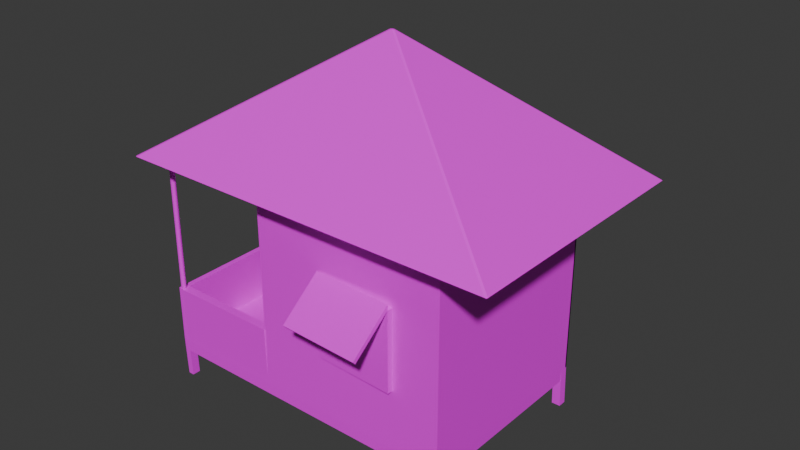 # Source: house_23.blend  (saved by Blender 4.0.36; exported with 4.5.12 LTS)
import bpy
from mathutils import Matrix  # noqa: F401  (used for matrix-valued properties, if any)

bpy.ops.wm.read_factory_settings(use_empty=True)
scene = bpy.context.scene
scene.name = 'Scene'

# ---- collections
col_collection = bpy.data.collections.new('Collection'); scene.collection.children.link(col_collection)

# ---- images (referenced by path relative to the original .blend; pixels are not part of the script)
import os
ASSET_DIR = os.environ.get("B2B_ASSET_DIR", "")  # directory of the original .blend (textures are referenced by path, not embedded)
HERE = os.path.dirname(os.path.abspath(__file__))  # packed textures are extracted next to this script under _unpacked/

def load_image(name, relpath, width, height, colorspace="sRGB"):
    """Load a texture the original file referenced (path relative to the .blend, or extracted next to this script)."""
    p = next((c for c in (os.path.join(HERE, relpath), os.path.join(ASSET_DIR, relpath)) if relpath and os.path.exists(c)), "")
    if p:
        img = bpy.data.images.load(p, check_existing=True)
        img.name = name
    else:  # same state as the original file: an image datablock whose file is absent (Cycles renders it pink)
        img = bpy.data.images.new(name, width, height)
        img.source = "FILE"
        img.filepath = "//" + (relpath or name)
    img.colorspace_settings.name = colorspace
    return img
img_house_23_png = load_image('house 23.png', 'house 23.png', 1024, 1024, 'sRGB')

# ---- materials (node trees are filled in below, after node groups)
mat_material_001 = bpy.data.materials.new('Material.001')
mat_material_001.use_transparent_shadow = False
mat_material_002 = bpy.data.materials.new('Material.002')
mat_material_002.use_transparent_shadow = False
mat_material = bpy.data.materials.new('Material')
mat_material.use_transparent_shadow = False

# ---- material node trees
mat_material_001.use_nodes = True; mat_material_001.node_tree.nodes.clear()
_N = mat_material_001.node_tree.nodes; _L = mat_material_001.node_tree.links
n0 = _N.new('ShaderNodeBsdfPrincipled'); n0.name = 'Principled BSDF'; n0.location = (10, 300)
n0.inputs[3].default_value = 1.45
n1 = _N.new('ShaderNodeOutputMaterial'); n1.name = 'Material Output'; n1.location = (300, 300)
n2 = _N.new('ShaderNodeTexImage'); n2.name = 'Image Texture'; n2.location = (-180, 275)
n2.image = img_house_23_png
_L.new(n0.outputs[0], n1.inputs[0])
_L.new(n2.outputs[0], n0.inputs[0])
n1.is_active_output = True
mat_material_002.use_nodes = True; mat_material_002.node_tree.nodes.clear()
_N = mat_material_002.node_tree.nodes; _L = mat_material_002.node_tree.links
n0 = _N.new('ShaderNodeBsdfPrincipled'); n0.name = 'Principled BSDF'; n0.location = (10, 300)
n0.inputs[3].default_value = 1.45
n1 = _N.new('ShaderNodeOutputMaterial'); n1.name = 'Material Output'; n1.location = (300, 300)
n2 = _N.new('ShaderNodeTexImage'); n2.name = 'Image Texture'; n2.location = (-280, 275)
n2.image = img_house_23_png
_L.new(n0.outputs[0], n1.inputs[0])
_L.new(n2.outputs[0], n0.inputs[0])
n1.is_active_output = True
mat_material.use_nodes = True; mat_material.node_tree.nodes.clear()
_N = mat_material.node_tree.nodes; _L = mat_material.node_tree.links
n0 = _N.new('ShaderNodeBsdfPrincipled'); n0.name = 'Principled BSDF'; n0.location = (10, 300)
n0.inputs[3].default_value = 1.45
n1 = _N.new('ShaderNodeOutputMaterial'); n1.name = 'Material Output'; n1.location = (300, 300)
n2 = _N.new('ShaderNodeTexImage'); n2.name = 'Image Texture'; n2.location = (-280, 275)
n2.image = img_house_23_png
_L.new(n0.outputs[0], n1.inputs[0])
_L.new(n2.outputs[0], n0.inputs[0])
n1.is_active_output = True

# ---- world
world_world = bpy.data.worlds.new('World'); scene.world = world_world
world_world.use_nodes = True; world_world.node_tree.nodes.clear()
_N = world_world.node_tree.nodes; _L = world_world.node_tree.links
n0 = _N.new('ShaderNodeOutputWorld'); n0.name = 'World Output'; n0.location = (300, 300)
n1 = _N.new('ShaderNodeBackground'); n1.name = 'Background'; n1.location = (10, 300)
n1.inputs[0].default_value = (0.05088, 0.05088, 0.05088, 1.0)
_L.new(n1.outputs[0], n0.inputs[0])
n0.is_active_output = True
world_world.color = (0.05088, 0.05088, 0.05088)
world_world.use_sun_shadow = False
world_world.sun_shadow_jitter_overblur = 0.0

# ---- meshes
me_cube_006 = bpy.data.meshes.new('Cube.006')
me_cube_006.from_pydata([(-1.0, -1.0, -1.0), (-1.0, -1.0, 1.0), (-1.0, 1.0, -1.0), (-1.0, 1.0, 1.0), (1.0, -1.0, -1.0), (1.0, -1.0, 1.0), (1.0, 1.0, -1.0), (1.0, 1.0, 1.0), (1.01, -3.451, 16.91), (1.01, -3.171, 19.96), (1.01, 1.177, -8.362), (1.01, 1.457, -5.312), (0.9289, -3.451, 16.91), (0.9289, -3.171, 19.96), (0.9289, 1.177, -8.362), (0.9289, 1.457, -5.312), (-0.9735, -3.451, 16.91), (-0.9735, -3.171, 19.96), (-0.9735, 1.177, -8.362), (-0.9735, 1.457, -5.312), (-1.054, -3.451, 16.91), (-1.054, -3.171, 19.96), (-1.054, 1.177, -8.362), (-1.054, 1.457, -5.312), (-1.0, 0.4494, -6.216), (-1.0, 0.4494, -4.216), (-1.0, 2.449, -6.216), (-1.0, 2.449, -4.216), (1.0, 0.4494, -6.216), (1.0, 0.4494, -4.216), (1.0, 2.449, -6.216), (1.0, 2.449, -4.216), (-1.0, -2.112, 4.257), (-1.0, -2.112, 6.257), (-1.0, -0.1123, 4.257), (-1.0, -0.1123, 6.257), (1.0, -2.112, 4.257), (1.0, -2.112, 6.257), (1.0, -0.1123, 4.257), (1.0, -0.1123, 6.257), (0.8976, -13.39, 10.52), (0.8976, -13.39, 102.7), (0.8976, -1.432, 10.52), (0.8976, -1.432, 102.7), (4.218, -13.39, 10.52), (4.218, -13.39, 102.7), (4.218, -1.432, 10.52), (4.218, -1.432, 102.7), (0.8976, -13.39, 12.87), (0.8976, -1.432, 13.45), (-1.067, -1.432, 10.52), (-1.067, -13.39, 10.52), (-1.067, -1.432, 13.45), (-1.067, -13.39, 12.87), (0.8976, -7.409, 10.52), (0.8976, -7.409, 102.7), (4.218, -7.409, 10.52), (4.218, -7.409, 102.7), (0.8976, -7.409, 13.16), (-1.067, -7.409, 10.52), (-1.067, -7.409, 13.16), (0.8976, -7.409, 11.98), (0.8976, -13.39, 57.8), (0.8976, -1.432, 58.08), (0.8976, -7.409, 57.94), (0.8976, -10.4, 10.52), (4.218, -10.4, 102.7), (0.8976, -10.4, 13.01), (-1.067, -10.4, 10.52), (-1.067, -10.4, 13.01), (0.8976, -10.4, 11.25), (0.8976, -10.4, 102.7), (4.218, -10.4, 10.52), (0.8976, -10.4, 57.87), (-0.9674, -1.432, 10.52), (-0.9674, -1.432, 13.45), (-0.9674, -13.39, 12.87), (-0.9674, -13.39, 10.52), (-0.9674, -7.409, 13.16), (-0.9674, -10.4, 13.01), (-1.067, -10.41, 37.62), (-1.067, -13.4, 37.47), (-1.067, -1.443, 38.05), (-1.067, -7.42, 37.76), (-0.9674, -7.42, 37.76), (-0.9674, -10.41, 37.62), (-0.9674, -1.443, 38.05), (-0.9674, -13.4, 37.47), (0.8976, -12.88, 10.52), (4.218, -12.88, 102.7), (0.8976, -12.88, 12.94), (-1.067, -12.88, 10.52), (-1.067, -12.88, 12.94), (0.8976, -12.88, 10.89), (0.8976, -12.88, 102.7), (4.218, -12.88, 10.52), (0.8976, -12.88, 57.83), (-0.9674, -12.88, 12.94), (-0.9674, -12.88, 10.52), (-1.067, -12.89, 37.54), (-0.9674, -12.89, 37.54), (0.8976, -12.94, 37.46), (0.8976, -13.44, 37.38), (-0.9674, -13.44, 37.38), (-0.9674, -12.94, 37.46), (0.8976, -1.932, 102.7), (4.218, -1.932, 10.52), (0.8976, -1.932, 10.52), (4.218, -1.932, 102.7), (0.8976, -1.932, 13.3), (-1.067, -1.932, 10.52), (-1.067, -1.932, 13.3), (0.8976, -1.932, 12.72), (0.8976, -1.932, 58.01), (-0.9674, -1.932, 10.52), (-0.9674, -1.932, 13.3), (-1.067, -1.942, 37.9), (-0.9674, -1.942, 37.9), (4.072, -13.39, 10.52), (4.072, -1.432, 11.98), (4.072, -12.88, 10.7), (4.072, -1.932, 11.62), (4.231, -1.889, -8.436), (4.231, -1.389, -8.436), (4.084, -13.34, -8.436), (4.231, -13.34, -8.436), (-1.054, -12.84, -8.436), (-1.054, -13.34, -8.436), (-0.9549, -1.389, -8.436), (-1.054, -1.389, -8.436), (4.084, -1.389, -8.111), (-0.9549, -13.34, -8.436), (-0.9549, -1.889, -8.436), (4.231, -12.84, -8.436), (-0.9549, -12.84, -8.436), (4.084, -12.84, -8.253), (-1.054, -1.889, -8.436), (4.084, -1.889, -8.477), (-1.167, -15.06, 104.6), (-1.152, -15.1, 104.9), (-1.183, -15.02, 104.9), (2.031, -7.507, 162.7), (2.041, -7.41, 162.9), (2.0, -7.433, 162.7), (-1.167, 0.243, 104.6), (-1.183, 0.2068, 104.9), (-1.152, 0.2804, 104.9), (2.041, -7.408, 162.9), (2.031, -7.311, 162.7), (2.0, -7.384, 162.7), (5.25, -15.06, 104.6), (5.265, -15.02, 104.9), (5.234, -15.1, 104.9), (2.042, -7.41, 162.9), (2.052, -7.507, 162.7), (2.082, -7.433, 162.7), (5.25, 0.243, 104.6), (5.234, 0.2804, 104.9), (5.265, 0.2068, 104.9), (2.042, -7.408, 162.9), (2.082, -7.384, 162.7), (2.052, -7.311, 162.7), (-1.005, -13.33, 105.4), (-1.005, -13.4, 105.2), (-1.005, -13.33, 37.54), (-1.005, -13.4, 37.79), (-1.005, -13.33, 105.4), (-1.013, -13.39, 105.2), (-1.005, -13.33, 37.54), (-1.013, -13.39, 37.79), (-1.006, -13.33, 105.4), (-1.021, -13.39, 105.2), (-1.006, -13.33, 37.54), (-1.021, -13.39, 37.79), (-1.008, -13.32, 105.4), (-1.028, -13.37, 105.2), (-1.008, -13.32, 37.54), (-1.028, -13.37, 37.79), (-1.01, -13.32, 105.4), (-1.034, -13.35, 105.2), (-1.01, -13.32, 37.54), (-1.034, -13.35, 37.79), (-1.013, -13.3, 105.4), (-1.039, -13.33, 105.2), (-1.013, -13.3, 37.54), (-1.039, -13.33, 37.79), (-1.016, -13.29, 105.4), (-1.043, -13.3, 105.2), (-1.016, -13.29, 37.54), (-1.043, -13.3, 37.79), (-1.017, -13.27, 105.4), (-1.045, -13.28, 105.2), (-1.017, -13.27, 37.54), (-1.045, -13.28, 37.79), (-1.018, -13.25, 105.4), (-1.046, -13.25, 105.2), (-1.018, -13.25, 37.54), (-1.046, -13.25, 37.79), (-1.017, -13.23, 105.4), (-1.045, -13.22, 105.2), (-1.017, -13.23, 37.54), (-1.045, -13.22, 37.79), (-1.016, -13.21, 105.4), (-1.043, -13.19, 105.2), (-1.016, -13.21, 37.54), (-1.043, -13.19, 37.79), (-1.013, -13.19, 105.4), (-1.039, -13.16, 105.2), (-1.013, -13.19, 37.54), (-1.039, -13.16, 37.79), (-1.01, -13.18, 105.4), (-1.034, -13.14, 105.2), (-1.01, -13.18, 37.54), (-1.034, -13.14, 37.79), (-1.008, -13.17, 105.4), (-1.028, -13.12, 105.2), (-1.008, -13.17, 37.54), (-1.028, -13.12, 37.79), (-1.006, -13.17, 105.4), (-1.021, -13.11, 105.2), (-1.006, -13.17, 37.54), (-1.021, -13.11, 37.79), (-1.005, -13.17, 105.4), (-1.013, -13.1, 105.2), (-1.005, -13.17, 37.54), (-1.013, -13.1, 37.79), (-1.005, -13.17, 105.4), (-1.005, -13.1, 105.2), (-1.005, -13.17, 37.54), (-1.005, -13.1, 37.79), (-1.005, -13.17, 105.4), (-0.9965, -13.1, 105.2), (-1.005, -13.17, 37.54), (-0.9965, -13.1, 37.79), (-1.004, -13.17, 105.4), (-0.9887, -13.11, 105.2), (-1.004, -13.17, 37.54), (-0.9887, -13.11, 37.79), (-1.002, -13.17, 105.4), (-0.9815, -13.12, 105.2), (-1.002, -13.17, 37.54), (-0.9815, -13.12, 37.79), (-0.9988, -13.18, 105.4), (-0.9752, -13.14, 105.2), (-0.9988, -13.18, 37.54), (-0.9752, -13.14, 37.79), (-0.9959, -13.19, 105.4), (-0.9701, -13.16, 105.2), (-0.9959, -13.19, 37.54), (-0.9701, -13.16, 37.79), (-0.9935, -13.21, 105.4), (-0.9662, -13.19, 105.2), (-0.9935, -13.21, 37.54), (-0.9662, -13.19, 37.79), (-0.9919, -13.23, 105.4), (-0.9638, -13.22, 105.2), (-0.9919, -13.23, 37.54), (-0.9638, -13.22, 37.79), (-0.9913, -13.25, 105.4), (-0.963, -13.25, 105.2), (-0.9913, -13.25, 37.54), (-0.963, -13.25, 37.79), (-0.9919, -13.27, 105.4), (-0.9638, -13.28, 105.2), (-0.9919, -13.27, 37.54), (-0.9638, -13.28, 37.79), (-0.9935, -13.29, 105.4), (-0.9662, -13.3, 105.2), (-0.9935, -13.29, 37.54), (-0.9662, -13.3, 37.79), (-0.9959, -13.3, 105.4), (-0.9701, -13.33, 105.2), (-0.9959, -13.3, 37.54), (-0.9701, -13.33, 37.79), (-0.9988, -13.32, 105.4), (-0.9752, -13.35, 105.2), (-0.9988, -13.32, 37.54), (-0.9752, -13.35, 37.79), (-1.002, -13.32, 105.4), (-0.9815, -13.37, 105.2), (-1.002, -13.32, 37.54), (-0.9815, -13.37, 37.79), (-1.004, -13.33, 105.4), (-0.9887, -13.39, 105.2), (-1.004, -13.33, 37.54), (-0.9887, -13.39, 37.79), (-1.005, -13.33, 105.4), (-0.9965, -13.39, 105.2), (-1.005, -13.33, 37.54), (-0.9965, -13.39, 37.79), (-1.005, -1.888, 105.4), (-1.005, -1.956, 105.2), (-1.005, -1.888, 37.54), (-1.005, -1.956, 37.79), (-1.005, -1.888, 105.4), (-1.013, -1.953, 105.2), (-1.005, -1.888, 37.54), (-1.013, -1.953, 37.79), (-1.006, -1.887, 105.4), (-1.021, -1.945, 105.2), (-1.006, -1.887, 37.54), (-1.021, -1.945, 37.79), (-1.008, -1.883, 105.4), (-1.028, -1.931, 105.2), (-1.008, -1.883, 37.54), (-1.028, -1.931, 37.79), (-1.01, -1.875, 105.4), (-1.034, -1.912, 105.2), (-1.01, -1.875, 37.54), (-1.034, -1.912, 37.79), (-1.013, -1.862, 105.4), (-1.039, -1.89, 105.2), (-1.013, -1.862, 37.54), (-1.039, -1.89, 37.79), (-1.016, -1.846, 105.4), (-1.043, -1.864, 105.2), (-1.016, -1.846, 37.54), (-1.043, -1.864, 37.79), (-1.017, -1.827, 105.4), (-1.045, -1.836, 105.2), (-1.017, -1.827, 37.54), (-1.045, -1.836, 37.79), (-1.018, -1.807, 105.4), (-1.046, -1.807, 105.2), (-1.018, -1.807, 37.54), (-1.046, -1.807, 37.79), (-1.017, -1.786, 105.4), (-1.045, -1.777, 105.2), (-1.017, -1.786, 37.54), (-1.045, -1.777, 37.79), (-1.016, -1.767, 105.4), (-1.043, -1.749, 105.2), (-1.016, -1.767, 37.54), (-1.043, -1.749, 37.79), (-1.013, -1.751, 105.4), (-1.039, -1.723, 105.2), (-1.013, -1.751, 37.54), (-1.039, -1.723, 37.79), (-1.01, -1.738, 105.4), (-1.034, -1.701, 105.2), (-1.01, -1.738, 37.54), (-1.034, -1.701, 37.79), (-1.008, -1.73, 105.4), (-1.028, -1.682, 105.2), (-1.008, -1.73, 37.54), (-1.028, -1.682, 37.79), (-1.006, -1.726, 105.4), (-1.021, -1.668, 105.2), (-1.006, -1.726, 37.54), (-1.021, -1.668, 37.79), (-1.005, -1.725, 105.4), (-1.013, -1.66, 105.2), (-1.005, -1.725, 37.54), (-1.013, -1.66, 37.79), (-1.005, -1.725, 105.4), (-1.005, -1.657, 105.2), (-1.005, -1.725, 37.54), (-1.005, -1.657, 37.79), (-1.005, -1.725, 105.4), (-0.9965, -1.66, 105.2), (-1.005, -1.725, 37.54), (-0.9965, -1.66, 37.79), (-1.004, -1.726, 105.4), (-0.9887, -1.668, 105.2), (-1.004, -1.726, 37.54), (-0.9887, -1.668, 37.79), (-1.002, -1.73, 105.4), (-0.9815, -1.682, 105.2), (-1.002, -1.73, 37.54), (-0.9815, -1.682, 37.79), (-0.9988, -1.738, 105.4), (-0.9752, -1.701, 105.2), (-0.9988, -1.738, 37.54), (-0.9752, -1.701, 37.79), (-0.9959, -1.751, 105.4), (-0.9701, -1.723, 105.2), (-0.9959, -1.751, 37.54), (-0.9701, -1.723, 37.79), (-0.9935, -1.767, 105.4), (-0.9662, -1.749, 105.2), (-0.9935, -1.767, 37.54), (-0.9662, -1.749, 37.79), (-0.9919, -1.786, 105.4), (-0.9638, -1.777, 105.2), (-0.9919, -1.786, 37.54), (-0.9638, -1.777, 37.79), (-0.9913, -1.807, 105.4), (-0.963, -1.807, 105.2), (-0.9913, -1.807, 37.54), (-0.963, -1.807, 37.79), (-0.9919, -1.827, 105.4), (-0.9638, -1.836, 105.2), (-0.9919, -1.827, 37.54), (-0.9638, -1.836, 37.79), (-0.9935, -1.846, 105.4), (-0.9662, -1.864, 105.2), (-0.9935, -1.846, 37.54), (-0.9662, -1.864, 37.79), (-0.9959, -1.862, 105.4), (-0.9701, -1.89, 105.2), (-0.9959, -1.862, 37.54), (-0.9701, -1.89, 37.79), (-0.9988, -1.875, 105.4), (-0.9752, -1.912, 105.2), (-0.9988, -1.875, 37.54), (-0.9752, -1.912, 37.79), (-1.002, -1.883, 105.4), (-0.9815, -1.931, 105.2), (-1.002, -1.883, 37.54), (-0.9815, -1.931, 37.79), (-1.004, -1.887, 105.4), (-0.9887, -1.945, 105.2), (-1.004, -1.887, 37.54), (-0.9887, -1.945, 37.79), (-1.005, -1.888, 105.4), (-0.9965, -1.953, 105.2), (-1.005, -1.888, 37.54), (-0.9965, -1.953, 37.79), (0.8976, -1.528, 13.45), (0.8976, -1.528, 10.52), (4.218, -1.528, 10.52), (0.8976, -1.528, 102.7), (4.218, -1.528, 102.7), (0.8976, -1.528, 58.08), (0.8976, -1.932, 104.8), (0.8976, -1.432, 104.8), (4.218, -1.432, 104.8), (4.218, -12.88, 104.8), (4.218, -13.39, 104.8), (0.8976, -13.39, 104.8), (0.8976, -10.4, 104.8), (0.8976, -7.409, 104.8), (4.218, -1.932, 104.8), (4.218, -7.409, 104.8), (4.218, -10.4, 104.8), (0.8976, -12.88, 104.8), (0.8962, -12.87, 4.965), (0.8962, -13.38, 4.965), (-0.9687, -13.38, 4.965), (0.8962, -12.87, 5.331), (0.8962, -1.924, 4.965), (0.8962, -7.401, 4.965), (4.217, -10.39, 4.965), (4.217, -7.401, 4.965), (-1.068, -1.924, 4.965), (-1.068, -7.401, 4.965), (0.8962, -1.924, 7.16), (0.8962, -7.401, 6.428), (0.8962, -10.39, 4.965), (-1.068, -10.39, 4.965), (0.8962, -10.39, 5.697), (4.217, -12.87, 4.965), (-1.068, -12.87, 4.965), (-0.9687, -12.87, 4.965), (4.07, -12.87, 5.148), (4.217, -1.924, 4.965), (0.8962, -1.424, 7.892), (-0.9687, -1.924, 4.965), (4.07, -1.924, 6.062), (4.07, -13.38, 4.965), (4.07, -1.424, 6.428)], [], [(0, 1, 3, 2), (2, 3, 7, 6), (6, 7, 5, 4), (4, 5, 1, 0), (2, 6, 4, 0), (7, 3, 1, 5), (8, 9, 11, 10), (10, 11, 15, 14), (14, 15, 13, 12), (12, 13, 9, 8), (10, 14, 12, 8), (15, 11, 9, 13), (16, 17, 19, 18), (18, 19, 23, 22), (22, 23, 21, 20), (20, 21, 17, 16), (18, 22, 20, 16), (23, 19, 17, 21), (24, 25, 27, 26), (26, 27, 31, 30), (30, 31, 29, 28), (28, 29, 25, 24), (26, 30, 28, 24), (31, 27, 25, 29), (32, 33, 35, 34), (34, 35, 39, 38), (38, 39, 37, 36), (36, 37, 33, 32), (34, 38, 36, 32), (39, 35, 33, 37), (75, 74, 50, 52), (63, 43, 421, 423), (95, 89, 45, 44), (44, 45, 41, 62, 48, 40, 118), (66, 57, 433, 434), (110, 111, 52, 50), (49, 109, 113, 105, 43, 63), (115, 75, 86, 117), (77, 76, 53, 51), (50, 74, 128, 129), (68, 69, 60, 59), (45, 89, 427, 428), (106, 108, 57, 56), (91, 92, 69, 68), (41, 45, 428, 429), (56, 57, 66, 72), (40, 48, 76, 77), (49, 42, 74, 75), (117, 86, 82, 116), (85, 84, 83, 80), (100, 85, 80, 99), (75, 52, 82, 86), (53, 76, 87, 81), (87, 100, 99, 81), (97, 76, 103, 104), (76, 97, 100, 87), (51, 53, 92, 91), (57, 108, 432, 433), (72, 66, 89, 95), (102, 101, 104, 103), (48, 90, 101, 102), (76, 48, 102, 103), (90, 97, 104, 101), (84, 117, 116, 83), (42, 107, 114, 74), (46, 47, 108, 106), (105, 55, 431, 424), (91, 98, 134, 126), (59, 60, 111, 110), (118, 120, 135, 124), (121, 106, 455, 458), (44, 118, 124, 125), (134, 131, 127, 126), (128, 132, 136, 129), (125, 124, 135, 133), (122, 137, 130, 123), (95, 44, 125, 133), (77, 51, 127, 131), (110, 50, 129, 136), (74, 114, 132, 128), (121, 119, 130, 137), (46, 106, 122, 123), (120, 95, 133, 135), (114, 110, 136, 132), (51, 91, 126, 127), (98, 77, 131, 134), (106, 121, 137, 122), (119, 46, 123, 130), (152, 154, 141, 139), (158, 160, 155, 151), (162, 166, 170, 174, 178, 182, 186, 190, 194, 198, 202, 206, 210, 214, 218, 222, 226, 230, 234, 238, 242, 246, 250, 254, 258, 262, 266, 270, 274, 278, 282, 286), (159, 147, 142, 153), (140, 143, 149, 145), (146, 148, 161, 157), (287, 289, 165, 163), (171, 173, 177, 175), (175, 177, 181, 179), (179, 181, 185, 183), (183, 185, 189, 187), (187, 189, 193, 191), (191, 193, 197, 195), (195, 197, 201, 199), (199, 201, 205, 203), (203, 205, 209, 207), (207, 209, 213, 211), (211, 213, 217, 215), (215, 217, 221, 219), (219, 221, 225, 223), (223, 225, 229, 227), (227, 229, 233, 231), (231, 233, 237, 235), (235, 237, 241, 239), (239, 241, 245, 243), (243, 245, 249, 247), (247, 249, 253, 251), (251, 253, 257, 255), (255, 257, 261, 259), (259, 261, 265, 263), (263, 265, 269, 267), (267, 269, 273, 271), (271, 273, 277, 275), (275, 277, 281, 279), (279, 281, 285, 283), (283, 285, 289, 287), (167, 169, 173, 171), (290, 294, 298, 302, 306, 310, 314, 318, 322, 326, 330, 334, 338, 342, 346, 350, 354, 358, 362, 366, 370, 374, 378, 382, 386, 390, 394, 398, 402, 406, 410, 414), (168, 164, 288, 284, 280, 276, 272, 268, 264, 260, 256, 252, 248, 244, 240, 236, 232, 228, 224, 220, 216, 212, 208, 204, 200, 196, 192, 188, 184, 180, 176, 172), (163, 165, 169, 167), (415, 417, 293, 291), (299, 301, 305, 303), (303, 305, 309, 307), (307, 309, 313, 311), (311, 313, 317, 315), (315, 317, 321, 319), (319, 321, 325, 323), (323, 325, 329, 327), (327, 329, 333, 331), (331, 333, 337, 335), (335, 337, 341, 339), (339, 341, 345, 343), (343, 345, 349, 347), (347, 349, 353, 351), (351, 353, 357, 355), (355, 357, 361, 359), (359, 361, 365, 363), (363, 365, 369, 367), (367, 369, 373, 371), (371, 373, 377, 375), (375, 377, 381, 379), (379, 381, 385, 383), (383, 385, 389, 387), (387, 389, 393, 391), (391, 393, 397, 395), (395, 397, 401, 399), (399, 401, 405, 403), (403, 405, 409, 407), (407, 409, 413, 411), (411, 413, 417, 415), (295, 297, 301, 299), (296, 292, 416, 412, 408, 404, 400, 396, 392, 388, 384, 380, 376, 372, 368, 364, 360, 356, 352, 348, 344, 340, 336, 332, 328, 324, 320, 316, 312, 308, 304, 300), (291, 293, 297, 295), (138, 139, 140), (141, 142, 143), (144, 145, 146), (147, 148, 149), (150, 151, 152), (153, 154, 155), (156, 157, 158), (159, 160, 161), (144, 138, 140, 145), (139, 141, 143, 140), (142, 147, 149, 143), (148, 146, 145, 149), (156, 144, 146, 157), (147, 159, 161, 148), (160, 158, 157, 161), (150, 156, 158, 151), (159, 153, 155, 160), (154, 152, 151, 155), (138, 150, 152, 139), (153, 142, 141, 154), (163, 167, 166, 162), (169, 165, 164, 168), (167, 171, 170, 166), (173, 169, 168, 172), (171, 175, 174, 170), (177, 173, 172, 176), (175, 179, 178, 174), (181, 177, 176, 180), (179, 183, 182, 178), (185, 181, 180, 184), (183, 187, 186, 182), (189, 185, 184, 188), (187, 191, 190, 186), (193, 189, 188, 192), (191, 195, 194, 190), (197, 193, 192, 196), (195, 199, 198, 194), (201, 197, 196, 200), (199, 203, 202, 198), (205, 201, 200, 204), (203, 207, 206, 202), (209, 205, 204, 208), (207, 211, 210, 206), (213, 209, 208, 212), (211, 215, 214, 210), (217, 213, 212, 216), (215, 219, 218, 214), (221, 217, 216, 220), (219, 223, 222, 218), (225, 221, 220, 224), (223, 227, 226, 222), (229, 225, 224, 228), (227, 231, 230, 226), (233, 229, 228, 232), (231, 235, 234, 230), (237, 233, 232, 236), (235, 239, 238, 234), (241, 237, 236, 240), (239, 243, 242, 238), (245, 241, 240, 244), (243, 247, 246, 242), (249, 245, 244, 248), (247, 251, 250, 246), (253, 249, 248, 252), (251, 255, 254, 250), (257, 253, 252, 256), (255, 259, 258, 254), (261, 257, 256, 260), (259, 263, 262, 258), (265, 261, 260, 264), (263, 267, 266, 262), (269, 265, 264, 268), (267, 271, 270, 266), (273, 269, 268, 272), (271, 275, 274, 270), (277, 273, 272, 276), (275, 279, 278, 274), (281, 277, 276, 280), (279, 283, 282, 278), (285, 281, 280, 284), (283, 287, 286, 282), (289, 285, 284, 288), (287, 163, 162, 286), (165, 289, 288, 164), (291, 295, 294, 290), (297, 293, 292, 296), (295, 299, 298, 294), (301, 297, 296, 300), (299, 303, 302, 298), (305, 301, 300, 304), (303, 307, 306, 302), (309, 305, 304, 308), (307, 311, 310, 306), (313, 309, 308, 312), (311, 315, 314, 310), (317, 313, 312, 316), (315, 319, 318, 314), (321, 317, 316, 320), (319, 323, 322, 318), (325, 321, 320, 324), (323, 327, 326, 322), (329, 325, 324, 328), (327, 331, 330, 326), (333, 329, 328, 332), (331, 335, 334, 330), (337, 333, 332, 336), (335, 339, 338, 334), (341, 337, 336, 340), (339, 343, 342, 338), (345, 341, 340, 344), (343, 347, 346, 342), (349, 345, 344, 348), (347, 351, 350, 346), (353, 349, 348, 352), (351, 355, 354, 350), (357, 353, 352, 356), (355, 359, 358, 354), (361, 357, 356, 360), (359, 363, 362, 358), (365, 361, 360, 364), (363, 367, 366, 362), (369, 365, 364, 368), (367, 371, 370, 366), (373, 369, 368, 372), (371, 375, 374, 370), (377, 373, 372, 376), (375, 379, 378, 374), (381, 377, 376, 380), (379, 383, 382, 378), (385, 381, 380, 384), (383, 387, 386, 382), (389, 385, 384, 388), (387, 391, 390, 386), (393, 389, 388, 392), (391, 395, 394, 390), (397, 393, 392, 396), (395, 399, 398, 394), (401, 397, 396, 400), (399, 403, 402, 398), (405, 401, 400, 404), (403, 407, 406, 402), (409, 405, 404, 408), (407, 411, 410, 406), (413, 409, 408, 412), (411, 415, 414, 410), (417, 413, 412, 416), (415, 291, 290, 414), (293, 417, 416, 292), (144, 156, 150, 138), (55, 105, 113, 109, 58, 64, 73, 67, 90, 96, 94, 71), (62, 41, 94, 96, 90, 48), (60, 69, 92, 53, 81, 99, 80, 83, 116, 82, 52, 111), (90, 67, 58, 109, 49, 75, 115, 78, 79, 97), (97, 79, 78, 115, 117, 84, 85, 100), (98, 91, 452, 453), (419, 418, 423, 421, 422, 420), (43, 47, 422, 421), (42, 49, 418, 419), (47, 46, 420, 422), (46, 42, 419, 420), (49, 63, 423, 418), (427, 435, 429, 428), (432, 424, 431, 433), (433, 431, 430, 434), (434, 430, 435, 427), (426, 425, 424, 432), (47, 43, 425, 426), (43, 105, 424, 425), (55, 71, 430, 431), (89, 66, 434, 427), (71, 94, 435, 430), (108, 47, 426, 432), (94, 41, 429, 435), (445, 444, 457, 440, 441, 448, 436, 437, 438, 453, 452, 449), (446, 456, 460, 458, 455, 443, 442, 451, 454, 459, 437, 439, 450, 447), (114, 107, 440, 457), (93, 70, 450, 439), (68, 59, 445, 449), (40, 77, 438, 437), (88, 40, 437, 436), (59, 110, 444, 445), (40, 93, 439, 437), (118, 40, 437, 459), (95, 120, 454, 451), (70, 61, 447, 450), (112, 49, 456, 446), (65, 88, 436, 448), (49, 119, 460, 456), (61, 112, 446, 447), (107, 54, 441, 440), (120, 118, 459, 454), (106, 56, 443, 455), (77, 98, 453, 438), (72, 95, 451, 442), (54, 65, 448, 441), (119, 121, 458, 460), (110, 114, 457, 444), (56, 72, 442, 443), (91, 68, 449, 452)])
_uv = me_cube_006.uv_layers.new(name='UVMap')
_uv.uv.foreach_set('vector', [0.375, 0.0, 0.625, 0.0, 0.625, 0.25, 0.375, 0.25, 0.375, 0.25, 0.625, 0.25, 0.625, 0.5, 0.375, 0.5, 0.375, 0.5, 0.625, 0.5, 0.625, 0.75, 0.375, 0.75, 0.375, 0.75, 0.625, 0.75, 0.625, 1.0, 0.375, 1.0, 0.125, 0.5, 0.375, 0.5, 0.375, 0.75, 0.125, 0.75, 0.337, 0.615, 0.587, 0.615, 0.587, 0.865, 0.337, 0.865, 0.271, 0.0, 0.521, 0.0, 0.521, 0.25, 0.271, 0.25, 0.375, 0.25, 0.625, 0.25, 0.625, 0.5, 0.375, 0.5, 0.375, 0.5, 0.625, 0.5, 0.625, 0.75, 0.375, 0.75, 0.375, 0.75, 0.625, 0.75, 0.625, 1.0, 0.375, 1.0, 0.125, 0.5, 0.375, 0.5, 0.375, 0.75, 0.125, 0.75, 0.625, 0.5, 0.875, 0.5, 0.875, 0.75, 0.625, 0.75, 0.375, 0.0, 0.625, 0.0, 0.625, 0.25, 0.375, 0.25, 0.375, 0.25, 0.625, 0.25, 0.625, 0.5, 0.375, 0.5, 0.279, 0.175, 0.529, 0.175, 0.529, 0.425, 0.279, 0.425, 0.375, 0.75, 0.625, 0.75, 0.625, 1.0, 0.375, 1.0, 0.125, 0.5, 0.375, 0.5, 0.375, 0.75, 0.125, 0.75, 0.625, 0.5, 0.875, 0.5, 0.875, 0.75, 0.625, 0.75, 0.375, 0.0, 0.625, 0.0, 0.625, 0.25, 0.375, 0.25, 0.375, 0.25, 0.625, 0.25, 0.625, 0.5, 0.375, 0.5, 0.375, 0.5, 0.625, 0.5, 0.625, 0.75, 0.375, 0.75, 0.375, 0.75, 0.625, 0.75, 0.625, 1.0, 0.375, 1.0, 0.125, 0.5, 0.375, 0.5, 0.375, 0.75, 0.125, 0.75, 0.347, 0.57, 0.597, 0.57, 0.597, 0.82, 0.347, 0.82, 0.375, 0.0, 0.625, 0.0, 0.625, 0.25, 0.375, 0.25, 0.375, 0.25, 0.625, 0.25, 0.625, 0.5, 0.375, 0.5, 0.375, 0.5, 0.625, 0.5, 0.625, 0.75, 0.375, 0.75, 0.375, 0.75, 0.625, 0.75, 0.625, 1.0, 0.375, 1.0, 0.125, 0.5, 0.375, 0.5, 0.375, 0.75, 0.125, 0.75, 0.181, 0.5925, 0.431, 0.5925, 0.431, 0.8425, 0.181, 0.8425, 0.3829, 0.25, 0.375, 0.25, 0.375, 0.25, 0.3829, 0.25, 0.03467, 0.7443, 0.03467, 0.9569, 0.03467, 0.9569, 0.03467, 0.7443, 0.246, 0.5203, 0.246, 0.9522, 0.2314, 0.9522, 0.2314, 0.5203, 0.5787, 0.5201, 0.583, 0.9722, 0.2213, 0.9776, 0.2192, 0.7573, 0.2171, 0.537, 0.217, 0.5255, 0.5627, 0.5203, 0.05272, 0.9917, 0.1474, 0.9917, 0.1474, 0.9917, 0.05272, 0.9917, 0.375, 0.72, 0.3825, 0.72, 0.3829, 0.7825, 0.375, 0.7825, 0.03467, 0.5318, 0.04934, 0.5311, 0.04934, 0.744, 0.04934, 0.9569, 0.03467, 0.9569, 0.03467, 0.7443, 0.3825, 0.1875, 0.3829, 0.25, 0.3829, 0.25, 0.3825, 0.1875, 0.375, 1.0, 0.3814, 1.0, 0.3814, 1.0, 0.375, 1.0, 0.375, 0.25, 0.375, 0.25, 0.375, 0.25, 0.375, 0.25, 0.375, 0.595, 0.3818, 0.595, 0.3822, 0.6575, 0.375, 0.6575, 0.2314, 0.9522, 0.246, 0.9522, 0.246, 0.9522, 0.2314, 0.9522, 0.2732, 0.5084, 0.2732, 0.9988, 0.09344, 0.9988, 0.09344, 0.5084, 0.375, 0.5638, 0.3816, 0.5638, 0.3818, 0.595, 0.375, 0.595, 0.2213, 0.9776, 0.583, 0.9722, 0.583, 0.9722, 0.2213, 0.9776, 0.1474, 0.5186, 0.1474, 0.9917, 0.05272, 0.9917, 0.05272, 0.5186, 0.375, 1.0, 0.3814, 1.0, 0.3814, 1.0, 0.375, 1.0, 0.3829, 0.6625, 0.375, 0.6625, 0.375, 0.6625, 0.3829, 0.6625, 0.3825, 0.1875, 0.3829, 0.25, 0.3829, 0.25, 0.3825, 0.1875, 0.02914, 0.6136, 0.02914, 0.7374, 0.01728, 0.7374, 0.01728, 0.6136, 0.02914, 0.5107, 0.02914, 0.6136, 0.01728, 0.6136, 0.01728, 0.5107, 0.3829, 0.675, 0.3829, 0.675, 0.3829, 0.675, 0.3829, 0.675, 0.02955, 0.5314, 0.06027, 0.5314, 0.06027, 0.8736, 0.02955, 0.8736, 0.3814, 0.0, 0.3816, 0.03125, 0.3816, 0.03125, 0.3814, 0.0, 0.3816, 0.03125, 0.3814, 0.0, 0.3814, 0.0, 0.3816, 0.03125, 0.3814, 0.0, 0.3816, 0.03125, 0.3816, 0.03125, 0.3814, 0.0, 0.375, 0.5325, 0.3814, 0.5325, 0.3816, 0.5638, 0.375, 0.5638, 0.09344, 0.9988, 0.2732, 0.9988, 0.2732, 0.9988, 0.09344, 0.9988, 0.1208, 0.5378, 0.1208, 0.9914, 0.04544, 0.9914, 0.04544, 0.5378, 0.02917, 0.5107, 0.04592, 0.5107, 0.04592, 0.7888, 0.02917, 0.7888, 0.3814, 0.0, 0.3816, 0.03125, 0.3816, 0.03125, 0.3814, 0.0, 0.1038, 0.9787, 0.1038, 0.5263, 0.2751, 0.5263, 0.2751, 0.9787, 0.2761, 0.5211, 0.2761, 0.9789, 0.1027, 0.9789, 0.1027, 0.5211, 0.02914, 0.7374, 0.02914, 0.9643, 0.01728, 0.9643, 0.01728, 0.7374, 0.0, 0.0, 0.0, 0.0, 0.0, 0.0, 0.0, 0.0, 0.375, 0.5, 0.625, 0.5, 0.625, 0.5625, 0.375, 0.5625, 0.2087, 0.9752, 0.3764, 0.9752, 0.3764, 0.9752, 0.2087, 0.9752, 0.0, 0.0, 0.0, 0.0, 0.0, 0.0, 0.0, 0.0, 0.375, 0.6575, 0.3822, 0.6575, 0.3825, 0.72, 0.375, 0.72, 0.375, 0.875, 0.3516, 0.7969, 0.3516, 0.7969, 0.375, 0.875, 0.2344, 0.4062, 0.375, 0.5625, 0.375, 0.5625, 0.2344, 0.4062, 0.375, 0.75, 0.375, 0.875, 0.375, 0.875, 0.375, 0.75, 0.0, 0.0, 0.0, 0.0, 0.0, 0.0, 0.0, 0.0, 0.0, 0.0, 0.0, 0.0, 0.0, 0.0, 0.0, 0.0, 0.375, 0.75, 0.375, 0.875, 0.3516, 0.7969, 0.375, 0.7188, 0.375, 0.5625, 0.2344, 0.4062, 0.1875, 0.25, 0.375, 0.5, 0.375, 0.7188, 0.375, 0.75, 0.375, 0.75, 0.375, 0.7188, 0.375, 1.0, 0.375, 1.0, 0.375, 1.0, 0.375, 1.0, 0.375, 0.72, 0.375, 0.7825, 0.375, 0.7825, 0.375, 0.72, 0.0, 0.0, 0.0, 0.0, 0.0, 0.0, 0.0, 0.0, 0.2344, 0.4062, 0.1875, 0.25, 0.1875, 0.25, 0.2344, 0.4062, 0.375, 0.5, 0.375, 0.5625, 0.375, 0.5625, 0.375, 0.5, 0.3516, 0.7969, 0.375, 0.7188, 0.375, 0.7188, 0.3516, 0.7969, 0.0, 0.0, 0.0, 0.0, 0.0, 0.0, 0.0, 0.0, 0.375, 0.5325, 0.375, 0.5638, 0.375, 0.5638, 0.375, 0.5325, 0.0, 0.0, 0.0, 0.0, 0.0, 0.0, 0.0, 0.0, 0.375, 0.5625, 0.2344, 0.4062, 0.2344, 0.4062, 0.375, 0.5625, 0.0, 0.0, 0.0, 0.0, 0.0, 0.0, 0.0, 0.0, 0.5394, -0.0008296, 0.357, 0.5126, 0.3558, 0.5126, 0.1734, -0.0008296, 0.4702, 0.05214, 0.3568, 0.3715, 0.356, 0.3715, 0.2426, 0.05214, 0.75, 0.3808, 0.75, 0.3808, 0.7554, 0.3792, 0.7675, 0.3728, 0.7836, 0.3595, 0.8002, 0.3392, 0.8142, 0.313, 0.8235, 0.2826, 0.8267, 0.25, 0.8235, 0.2174, 0.8142, 0.187, 0.8002, 0.1608, 0.7836, 0.1405, 0.7675, 0.1273, 0.7554, 0.1208, 0.75, 0.1192, 0.75, 0.1192, 0.75, 0.1192, 0.7446, 0.1208, 0.7325, 0.1273, 0.7164, 0.1405, 0.6998, 0.1608, 0.6858, 0.187, 0.6765, 0.2174, 0.6733, 0.25, 0.6765, 0.2826, 0.6858, 0.313, 0.6998, 0.3392, 0.7164, 0.3595, 0.7325, 0.3728, 0.7446, 0.3792, 0.75, 0.3808, 0.7482, 0.6232, 0.7518, 0.6232, 0.7518, 0.6268, 0.7482, 0.6268, 0.5315, 0.02128, 0.357, 0.5125, 0.3558, 0.5125, 0.1813, 0.02128, 0.5107, 0.05207, 0.3569, 0.4849, 0.3559, 0.4849, 0.2022, 0.05207, 0.03125, 0.5019, 0.03125, 0.9981, 0.0, 0.9981, 0.0, 0.5019, 0.9375, 0.5019, 0.9375, 0.9981, 0.9062, 0.9981, 0.9062, 0.5019, 0.9062, 0.5019, 0.9062, 0.9981, 0.875, 0.9981, 0.875, 0.5019, 0.875, 0.5019, 0.875, 0.9981, 0.8438, 0.9981, 0.8438, 0.5019, 0.8438, 0.5019, 0.8438, 0.9981, 0.8125, 0.9981, 0.8125, 0.5019, 0.8125, 0.5019, 0.8125, 0.9981, 0.7812, 0.9981, 0.7812, 0.5019, 0.7812, 0.5019, 0.7812, 0.9981, 0.75, 0.9981, 0.75, 0.5019, 0.75, 0.5019, 0.75, 0.9981, 0.7188, 0.9981, 0.7188, 0.5019, 0.7188, 0.5019, 0.7188, 0.9981, 0.6875, 0.9981, 0.6875, 0.5019, 0.6875, 0.5019, 0.6875, 0.9981, 0.6562, 0.9981, 0.6562, 0.5019, 0.6562, 0.5019, 0.6562, 0.9981, 0.625, 0.9981, 0.625, 0.5019, 0.625, 0.5019, 0.625, 0.9981, 0.5938, 0.9981, 0.5938, 0.5019, 0.5938, 0.5019, 0.5938, 0.9981, 0.5625, 0.9981, 0.5625, 0.5019, 0.5625, 0.5019, 0.5625, 0.9981, 0.5312, 0.9981, 0.5312, 0.5019, 0.5312, 0.5019, 0.5312, 0.9981, 0.5, 0.9981, 0.5, 0.5019, 0.5, 0.5019, 0.5, 0.9981, 0.4688, 0.9981, 0.4688, 0.5019, 0.4688, 0.5019, 0.4688, 0.9981, 0.4375, 0.9981, 0.4375, 0.5019, 0.4375, 0.5019, 0.4375, 0.9981, 0.4062, 0.9981, 0.4062, 0.5019, 0.4062, 0.5019, 0.4062, 0.9981, 0.375, 0.9981, 0.375, 0.5019, 0.375, 0.5019, 0.375, 0.9981, 0.3438, 0.9981, 0.3438, 0.5019, 0.3438, 0.5019, 0.3438, 0.9981, 0.3125, 0.9981, 0.3125, 0.5019, 0.3125, 0.5019, 0.3125, 0.9981, 0.2812, 0.9981, 0.2812, 0.5019, 0.2812, 0.5019, 0.2812, 0.9981, 0.25, 0.9981, 0.25, 0.5019, 0.25, 0.5019, 0.25, 0.9981, 0.2188, 0.9981, 0.2188, 0.5019, 0.2188, 0.5019, 0.2188, 0.9981, 0.1875, 0.9981, 0.1875, 0.5019, 0.1875, 0.5019, 0.1875, 0.9981, 0.1562, 0.9981, 0.1562, 0.5019, 0.1562, 0.5019, 0.1562, 0.9981, 0.125, 0.9981, 0.125, 0.5019, 0.125, 0.5019, 0.125, 0.9981, 0.09375, 0.9981, 0.09375, 0.5019, 0.09375, 0.5019, 0.09375, 0.9981, 0.0625, 0.9981, 0.0625, 0.5019, 0.0625, 0.5019, 0.0625, 0.9981, 0.03125, 0.9981, 0.03125, 0.5019, 0.9688, 0.5019, 0.9688, 0.9981, 0.9375, 0.9981, 0.9375, 0.5019, 0.75, 0.3808, 0.75, 0.3808, 0.7554, 0.3792, 0.7675, 0.3728, 0.7836, 0.3595, 0.8002, 0.3392, 0.8142, 0.313, 0.8235, 0.2826, 0.8267, 0.25, 0.8235, 0.2174, 0.8142, 0.187, 0.8002, 0.1608, 0.7836, 0.1405, 0.7675, 0.1273, 0.7554, 0.1208, 0.75, 0.1192, 0.75, 0.1192, 0.75, 0.1192, 0.7446, 0.1208, 0.7325, 0.1273, 0.7164, 0.1405, 0.6998, 0.1608, 0.6858, 0.187, 0.6765, 0.2174, 0.6733, 0.25, 0.6765, 0.2826, 0.6858, 0.313, 0.6998, 0.3392, 0.7164, 0.3595, 0.7325, 0.3728, 0.7446, 0.3792, 0.75, 0.3808, 0.25, 0.3808, 0.25, 0.3808, 0.25, 0.3808, 0.2446, 0.3792, 0.2325, 0.3728, 0.2164, 0.3595, 0.1998, 0.3392, 0.1858, 0.313, 0.1765, 0.2826, 0.1733, 0.25, 0.1765, 0.2174, 0.1858, 0.187, 0.1998, 0.1608, 0.2164, 0.1405, 0.2325, 0.1273, 0.2446, 0.1208, 0.25, 0.1192, 0.25, 0.1192, 0.25, 0.1192, 0.2554, 0.1208, 0.2675, 0.1273, 0.2836, 0.1405, 0.3002, 0.1608, 0.3142, 0.187, 0.3235, 0.2174, 0.3267, 0.25, 0.3235, 0.2826, 0.3142, 0.313, 0.3002, 0.3392, 0.2836, 0.3595, 0.2675, 0.3728, 0.2554, 0.3792, 1.0, 0.5019, 1.0, 0.9981, 0.9688, 0.9981, 0.9688, 0.5019, 0.03125, 0.5019, 0.03125, 0.9981, 0.0, 0.9981, 0.0, 0.5019, 0.9375, 0.5019, 0.9375, 0.9981, 0.9062, 0.9981, 0.9062, 0.5019, 0.9062, 0.5019, 0.9062, 0.9981, 0.875, 0.9981, 0.875, 0.5019, 0.875, 0.5019, 0.875, 0.9981, 0.8438, 0.9981, 0.8438, 0.5019, 0.8438, 0.5019, 0.8438, 0.9981, 0.8125, 0.9981, 0.8125, 0.5019, 0.8125, 0.5019, 0.8125, 0.9981, 0.7812, 0.9981, 0.7812, 0.5019, 0.7812, 0.5019, 0.7812, 0.9981, 0.75, 0.9981, 0.75, 0.5019, 0.75, 0.5019, 0.75, 0.9981, 0.7188, 0.9981, 0.7188, 0.5019, 0.7188, 0.5019, 0.7188, 0.9981, 0.6875, 0.9981, 0.6875, 0.5019, 0.6875, 0.5019, 0.6875, 0.9981, 0.6562, 0.9981, 0.6562, 0.5019, 0.6562, 0.5019, 0.6562, 0.9981, 0.625, 0.9981, 0.625, 0.5019, 0.625, 0.5019, 0.625, 0.9981, 0.5938, 0.9981, 0.5938, 0.5019, 0.5938, 0.5019, 0.5938, 0.9981, 0.5625, 0.9981, 0.5625, 0.5019, 0.5625, 0.5019, 0.5625, 0.9981, 0.5312, 0.9981, 0.5312, 0.5019, 0.5312, 0.5019, 0.5312, 0.9981, 0.5, 0.9981, 0.5, 0.5019, 0.5, 0.5019, 0.5, 0.9981, 0.4688, 0.9981, 0.4688, 0.5019, 0.4688, 0.5019, 0.4688, 0.9981, 0.4375, 0.9981, 0.4375, 0.5019, 0.4375, 0.5019, 0.4375, 0.9981, 0.4062, 0.9981, 0.4062, 0.5019, 0.4062, 0.5019, 0.4062, 0.9981, 0.375, 0.9981, 0.375, 0.5019, 0.375, 0.5019, 0.375, 0.9981, 0.3438, 0.9981, 0.3438, 0.5019, 0.3438, 0.5019, 0.3438, 0.9981, 0.3125, 0.9981, 0.3125, 0.5019, 0.3125, 0.5019, 0.3125, 0.9981, 0.2812, 0.9981, 0.2812, 0.5019, 0.2812, 0.5019, 0.2812, 0.9981, 0.25, 0.9981, 0.25, 0.5019, 0.25, 0.5019, 0.25, 0.9981, 0.2188, 0.9981, 0.2188, 0.5019, 0.2188, 0.5019, 0.2188, 0.9981, 0.1875, 0.9981, 0.1875, 0.5019, 0.1875, 0.5019, 0.1875, 0.9981, 0.1562, 0.9981, 0.1562, 0.5019, 0.1562, 0.5019, 0.1562, 0.9981, 0.125, 0.9981, 0.125, 0.5019, 0.125, 0.5019, 0.125, 0.9981, 0.09375, 0.9981, 0.09375, 0.5019, 0.09375, 0.5019, 0.09375, 0.9981, 0.0625, 0.9981, 0.0625, 0.5019, 0.0625, 0.5019, 0.0625, 0.9981, 0.03125, 0.9981, 0.03125, 0.5019, 0.9688, 0.5019, 0.9688, 0.9981, 0.9375, 0.9981, 0.9375, 0.5019, 0.25, 0.3808, 0.25, 0.3808, 0.25, 0.3808, 0.2446, 0.3792, 0.2325, 0.3728, 0.2164, 0.3595, 0.1998, 0.3392, 0.1858, 0.313, 0.1765, 0.2826, 0.1733, 0.25, 0.1765, 0.2174, 0.1858, 0.187, 0.1998, 0.1608, 0.2164, 0.1405, 0.2325, 0.1273, 0.2446, 0.1208, 0.25, 0.1192, 0.25, 0.1192, 0.25, 0.1192, 0.2554, 0.1208, 0.2675, 0.1273, 0.2836, 0.1405, 0.3002, 0.1608, 0.3142, 0.187, 0.3235, 0.2174, 0.3267, 0.25, 0.3235, 0.2826, 0.3142, 0.313, 0.3002, 0.3392, 0.2836, 0.3595, 0.2675, 0.3728, 0.2554, 0.3792, 1.0, 0.5019, 1.0, 0.9981, 0.9688, 0.9981, 0.9688, 0.5019, 0.1261, 0.7489, 0.1267, 0.7495, 0.1255, 0.7483, 0.624, 0.9115, 0.625, 0.8768, 0.6244, 1.0, 0.1261, 0.5011, 0.1255, 0.5017, 0.1267, 0.5005, 0.625, 0.3732, 0.624, 0.3385, 0.6244, 0.25, 0.3739, 0.7489, 0.3745, 0.7483, 0.3733, 0.7495, 0.625, 0.8732, 0.624, 0.8385, 0.6244, 0.75, 0.3739, 0.5011, 0.3733, 0.5005, 0.3745, 0.5017, 0.625, 0.6232, 0.624, 0.5885, 0.6244, 0.5, 0.1261, 0.5011, 0.1261, 0.7489, 0.125, 0.7483, 0.125, 0.5017, 0.3764, 0.0, 0.6244, 0.0, 0.624, 0.08851, 0.376, 0.00135, 0.625, 0.1232, 0.625, 0.1268, 0.624, 0.1615, 0.624, 0.08851, 0.624, 0.3385, 0.376, 0.2514, 0.376, 0.2486, 0.624, 0.1615, 0.3739, 0.5011, 0.1261, 0.5011, 0.1267, 0.5, 0.3733, 0.5, 0.625, 0.3732, 0.625, 0.3768, 0.624, 0.4115, 0.624, 0.3385, 0.624, 0.5885, 0.376, 0.5014, 0.376, 0.4986, 0.624, 0.4115, 0.3739, 0.7489, 0.3739, 0.5011, 0.376, 0.5014, 0.376, 0.7486, 0.7482, 0.6232, 0.7482, 0.6268, 0.624, 0.6615, 0.624, 0.5885, 0.624, 0.8385, 0.376, 0.7514, 0.376, 0.7486, 0.624, 0.6615, 0.1261, 0.7489, 0.3739, 0.7489, 0.3733, 0.75, 0.1267, 0.75, 0.625, 0.8732, 0.625, 0.8768, 0.624, 0.9115, 0.624, 0.8385, 1.0, 0.5019, 0.9688, 0.5019, 0.984, 0.5, 0.984, 0.5, 0.2968, 0.4854, 0.25, 0.49, 0.25, 0.3808, 0.25, 0.3808, 0.9688, 0.5019, 0.9375, 0.5019, 0.9504, 0.5, 0.9542, 0.5, 0.3418, 0.4717, 0.2968, 0.4854, 0.25, 0.3808, 0.2554, 0.3792, 0.9375, 0.5019, 0.9062, 0.5019, 0.9165, 0.5, 0.9255, 0.5, 0.3833, 0.4496, 0.3418, 0.4717, 0.2554, 0.3792, 0.2675, 0.3728, 0.9062, 0.5019, 0.875, 0.5019, 0.883, 0.5, 0.8969, 0.5, 0.4197, 0.4197, 0.3833, 0.4496, 0.2675, 0.3728, 0.2836, 0.3595, 0.875, 0.5019, 0.8438, 0.5019, 0.8502, 0.5, 0.8676, 0.5, 0.4496, 0.3833, 0.4197, 0.4197, 0.2836, 0.3595, 0.3002, 0.3392, 0.8438, 0.5019, 0.8125, 0.5019, 0.818, 0.5, 0.8377, 0.5, 0.4717, 0.3418, 0.4496, 0.3833, 0.3002, 0.3392, 0.3142, 0.313, 0.8125, 0.5019, 0.7812, 0.5019, 0.7861, 0.5, 0.8073, 0.5, 0.4854, 0.2968, 0.4717, 0.3418, 0.3142, 0.313, 0.3235, 0.2826, 0.7812, 0.5019, 0.75, 0.5019, 0.7547, 0.5, 0.7765, 0.5, 0.49, 0.25, 0.4854, 0.2968, 0.3235, 0.2826, 0.3267, 0.25, 0.75, 0.5019, 0.7188, 0.5019, 0.7235, 0.5, 0.7453, 0.5, 0.4854, 0.2032, 0.49, 0.25, 0.3267, 0.25, 0.3235, 0.2174, 0.7188, 0.5019, 0.6875, 0.5019, 0.6927, 0.5, 0.7139, 0.5, 0.4717, 0.1582, 0.4854, 0.2032, 0.3235, 0.2174, 0.3142, 0.187, 0.6875, 0.5019, 0.6562, 0.5019, 0.6623, 0.5, 0.682, 0.5, 0.4496, 0.1167, 0.4717, 0.1582, 0.3142, 0.187, 0.3002, 0.1608, 0.6562, 0.5019, 0.625, 0.5019, 0.6324, 0.5, 0.6498, 0.5, 0.4197, 0.08029, 0.4496, 0.1167, 0.3002, 0.1608, 0.2836, 0.1405, 0.625, 0.5019, 0.5938, 0.5019, 0.6031, 0.5, 0.617, 0.5, 0.3833, 0.05045, 0.4197, 0.08029, 0.2836, 0.1405, 0.2675, 0.1273, 0.5938, 0.5019, 0.5625, 0.5019, 0.5745, 0.5, 0.5835, 0.5, 0.3418, 0.02827, 0.3833, 0.05045, 0.2675, 0.1273, 0.2554, 0.1208, 0.5625, 0.5019, 0.5312, 0.5019, 0.5458, 0.5, 0.5496, 0.5, 0.2968, 0.01461, 0.3418, 0.02827, 0.2554, 0.1208, 0.25, 0.1192, 0.5312, 0.5019, 0.5, 0.5019, 0.516, 0.5, 0.516, 0.5, 0.25, 0.01, 0.2968, 0.01461, 0.25, 0.1192, 0.25, 0.1192, 0.5, 0.5019, 0.4688, 0.5019, 0.484, 0.5, 0.484, 0.5, 0.2032, 0.01461, 0.25, 0.01, 0.25, 0.1192, 0.25, 0.1192, 0.4688, 0.5019, 0.4375, 0.5019, 0.4504, 0.5, 0.4542, 0.5, 0.1582, 0.02827, 0.2032, 0.01461, 0.25, 0.1192, 0.2446, 0.1208, 0.4375, 0.5019, 0.4062, 0.5019, 0.4164, 0.5, 0.4255, 0.5, 0.1167, 0.05045, 0.1582, 0.02827, 0.2446, 0.1208, 0.2325, 0.1273, 0.4062, 0.5019, 0.375, 0.5019, 0.383, 0.5, 0.3969, 0.5, 0.08029, 0.08029, 0.1167, 0.05045, 0.2325, 0.1273, 0.2164, 0.1405, 0.375, 0.5019, 0.3438, 0.5019, 0.3502, 0.5, 0.3676, 0.5, 0.05045, 0.1167, 0.08029, 0.08029, 0.2164, 0.1405, 0.1998, 0.1608, 0.3438, 0.5019, 0.3125, 0.5019, 0.318, 0.5, 0.3377, 0.5, 0.02827, 0.1582, 0.05045, 0.1167, 0.1998, 0.1608, 0.1858, 0.187, 0.3125, 0.5019, 0.2812, 0.5019, 0.2861, 0.5, 0.3073, 0.5, 0.01461, 0.2032, 0.02827, 0.1582, 0.1858, 0.187, 0.1765, 0.2174, 0.2812, 0.5019, 0.25, 0.5019, 0.2547, 0.5, 0.2765, 0.5, 0.01, 0.25, 0.01461, 0.2032, 0.1765, 0.2174, 0.1733, 0.25, 0.25, 0.5019, 0.2188, 0.5019, 0.2235, 0.5, 0.2453, 0.5, 0.01461, 0.2968, 0.01, 0.25, 0.1733, 0.25, 0.1765, 0.2826, 0.2188, 0.5019, 0.1875, 0.5019, 0.1927, 0.5, 0.2139, 0.5, 0.02827, 0.3418, 0.01461, 0.2968, 0.1765, 0.2826, 0.1858, 0.313, 0.1875, 0.5019, 0.1562, 0.5019, 0.1623, 0.5, 0.182, 0.5, 0.05045, 0.3833, 0.02827, 0.3418, 0.1858, 0.313, 0.1998, 0.3392, 0.1562, 0.5019, 0.125, 0.5019, 0.1324, 0.5, 0.1498, 0.5, 0.08029, 0.4197, 0.05045, 0.3833, 0.1998, 0.3392, 0.2164, 0.3595, 0.125, 0.5019, 0.09375, 0.5019, 0.1031, 0.5, 0.117, 0.5, 0.1167, 0.4496, 0.08029, 0.4197, 0.2164, 0.3595, 0.2325, 0.3728, 0.09375, 0.5019, 0.0625, 0.5019, 0.07448, 0.5, 0.08355, 0.5, 0.1582, 0.4717, 0.1167, 0.4496, 0.2325, 0.3728, 0.2446, 0.3792, 0.0625, 0.5019, 0.03125, 0.5019, 0.04584, 0.5, 0.0496, 0.5, 0.2032, 0.4854, 0.1582, 0.4717, 0.2446, 0.3792, 0.25, 0.3808, 0.03125, 0.5019, 0.0, 0.5019, 0.01599, 0.5, 0.01599, 0.5, 0.25, 0.49, 0.2032, 0.4854, 0.25, 0.3808, 0.25, 0.3808, 1.0, 0.5019, 0.9688, 0.5019, 0.984, 0.5, 0.984, 0.5, 0.9688, 0.9981, 1.0, 0.9981, 0.984, 1.0, 0.984, 1.0, 0.9688, 0.5019, 0.9375, 0.5019, 0.9504, 0.5, 0.9542, 0.5, 0.9375, 0.9981, 0.9688, 0.9981, 0.9542, 1.0, 0.9504, 1.0, 0.9375, 0.5019, 0.9062, 0.5019, 0.9165, 0.5, 0.9255, 0.5, 0.9062, 0.9981, 0.9375, 0.9981, 0.9255, 1.0, 0.9165, 1.0, 0.9062, 0.5019, 0.875, 0.5019, 0.883, 0.5, 0.8969, 0.5, 0.875, 0.9981, 0.9062, 0.9981, 0.8969, 1.0, 0.883, 1.0, 0.875, 0.5019, 0.8438, 0.5019, 0.8502, 0.5, 0.8676, 0.5, 0.8438, 0.9981, 0.875, 0.9981, 0.8676, 1.0, 0.8502, 1.0, 0.8438, 0.5019, 0.8125, 0.5019, 0.818, 0.5, 0.8377, 0.5, 0.8125, 0.9981, 0.8438, 0.9981, 0.8377, 1.0, 0.818, 1.0, 0.8125, 0.5019, 0.7812, 0.5019, 0.7861, 0.5, 0.8073, 0.5, 0.7812, 0.9981, 0.8125, 0.9981, 0.8073, 1.0, 0.7861, 1.0, 0.7812, 0.5019, 0.75, 0.5019, 0.7547, 0.5, 0.7765, 0.5, 0.75, 0.9981, 0.7812, 0.9981, 0.7765, 1.0, 0.7547, 1.0, 0.75, 0.5019, 0.7188, 0.5019, 0.7235, 0.5, 0.7453, 0.5, 0.7188, 0.9981, 0.75, 0.9981, 0.7453, 1.0, 0.7235, 1.0, 0.7188, 0.5019, 0.6875, 0.5019, 0.6927, 0.5, 0.7139, 0.5, 0.6875, 0.9981, 0.7188, 0.9981, 0.7139, 1.0, 0.6927, 1.0, 0.6875, 0.5019, 0.6562, 0.5019, 0.6623, 0.5, 0.682, 0.5, 0.6562, 0.9981, 0.6875, 0.9981, 0.682, 1.0, 0.6623, 1.0, 0.6562, 0.5019, 0.625, 0.5019, 0.6324, 0.5, 0.6498, 0.5, 0.625, 0.9981, 0.6562, 0.9981, 0.6498, 1.0, 0.6324, 1.0, 0.625, 0.5019, 0.5938, 0.5019, 0.6031, 0.5, 0.617, 0.5, 0.5938, 0.9981, 0.625, 0.9981, 0.617, 1.0, 0.6031, 1.0, 0.5938, 0.5019, 0.5625, 0.5019, 0.5745, 0.5, 0.5835, 0.5, 0.5625, 0.9981, 0.5938, 0.9981, 0.5835, 1.0, 0.5745, 1.0, 0.5625, 0.5019, 0.5312, 0.5019, 0.5458, 0.5, 0.5496, 0.5, 0.5312, 0.9981, 0.5625, 0.9981, 0.5496, 1.0, 0.5458, 1.0, 0.5312, 0.5019, 0.5, 0.5019, 0.516, 0.5, 0.516, 0.5, 0.5, 0.9981, 0.5312, 0.9981, 0.516, 1.0, 0.516, 1.0, 0.5, 0.5019, 0.4688, 0.5019, 0.484, 0.5, 0.484, 0.5, 0.4688, 0.9981, 0.5, 0.9981, 0.484, 1.0, 0.484, 1.0, 0.4688, 0.5019, 0.4375, 0.5019, 0.4504, 0.5, 0.4542, 0.5, 0.4375, 0.9981, 0.4688, 0.9981, 0.4542, 1.0, 0.4504, 1.0, 0.4375, 0.5019, 0.4062, 0.5019, 0.4164, 0.5, 0.4255, 0.5, 0.4062, 0.9981, 0.4375, 0.9981, 0.4255, 1.0, 0.4164, 1.0, 0.4062, 0.5019, 0.375, 0.5019, 0.383, 0.5, 0.3969, 0.5, 0.375, 0.9981, 0.4062, 0.9981, 0.3969, 1.0, 0.383, 1.0, 0.375, 0.5019, 0.3438, 0.5019, 0.3502, 0.5, 0.3676, 0.5, 0.3438, 0.9981, 0.375, 0.9981, 0.3676, 1.0, 0.3502, 1.0, 0.3438, 0.5019, 0.3125, 0.5019, 0.318, 0.5, 0.3377, 0.5, 0.3125, 0.9981, 0.3438, 0.9981, 0.3377, 1.0, 0.318, 1.0, 0.3125, 0.5019, 0.2812, 0.5019, 0.2861, 0.5, 0.3073, 0.5, 0.2812, 0.9981, 0.3125, 0.9981, 0.3073, 1.0, 0.2861, 1.0, 0.2812, 0.5019, 0.25, 0.5019, 0.2547, 0.5, 0.2765, 0.5, 0.25, 0.9981, 0.2812, 0.9981, 0.2765, 1.0, 0.2547, 1.0, 0.25, 0.5019, 0.2188, 0.5019, 0.2235, 0.5, 0.2453, 0.5, 0.2188, 0.9981, 0.25, 0.9981, 0.2453, 1.0, 0.2235, 1.0, 0.2188, 0.5019, 0.1875, 0.5019, 0.1927, 0.5, 0.2139, 0.5, 0.1875, 0.9981, 0.2188, 0.9981, 0.2139, 1.0, 0.1927, 1.0, 0.1875, 0.5019, 0.1562, 0.5019, 0.1623, 0.5, 0.182, 0.5, 0.1562, 0.9981, 0.1875, 0.9981, 0.182, 1.0, 0.1623, 1.0, 0.1562, 0.5019, 0.125, 0.5019, 0.1324, 0.5, 0.1498, 0.5, 0.125, 0.9981, 0.1562, 0.9981, 0.1498, 1.0, 0.1324, 1.0, 0.125, 0.5019, 0.09375, 0.5019, 0.1031, 0.5, 0.117, 0.5, 0.09375, 0.9981, 0.125, 0.9981, 0.117, 1.0, 0.1031, 1.0, 0.09375, 0.5019, 0.0625, 0.5019, 0.07448, 0.5, 0.08355, 0.5, 0.0625, 0.9981, 0.09375, 0.9981, 0.08355, 1.0, 0.07448, 1.0, 0.0625, 0.5019, 0.03125, 0.5019, 0.04584, 0.5, 0.0496, 0.5, 0.03125, 0.9981, 0.0625, 0.9981, 0.0496, 1.0, 0.04584, 1.0, 0.03125, 0.5019, 0.0, 0.5019, 0.01599, 0.5, 0.01599, 0.5, 0.0, 0.9981, 0.03125, 0.9981, 0.01599, 1.0, 0.01599, 1.0, 0.7359, 0.7232, 0.9837, 0.7232, 0.9837, 0.971, 0.7359, 0.971, 0.3764, 0.9752, 0.2087, 0.9752, 0.2087, 0.7534, 0.2087, 0.5316, 0.3764, 0.5309, 0.3764, 0.753, 0.4679, 0.7527, 0.4679, 0.5302, 0.5439, 0.5298, 0.5439, 0.7525, 0.5439, 0.9752, 0.4679, 0.9752, 0.03464, 0.745, 0.03464, 0.9589, 0.01979, 0.9589, 0.01979, 0.7452, 0.01979, 0.5314, 0.03464, 0.5311, 0.1581, 0.76, 0.1584, 0.8776, 0.1584, 0.9753, 0.1586, 0.9952, 0.05824, 0.9952, 0.058, 0.9753, 0.05797, 0.8776, 0.0577, 0.76, 0.0577, 0.5444, 0.05716, 0.5248, 0.1576, 0.5248, 0.1581, 0.5444, 0.1235, 0.9994, 0.1235, 0.8966, 0.1235, 0.773, 0.1235, 0.5463, 0.1235, 0.5256, 0.3457, 0.5256, 0.3457, 0.5463, 0.3457, 0.773, 0.3457, 0.8966, 0.3457, 0.9994, 0.1657, 0.5485, 0.1657, 0.6433, 0.1655, 0.7574, 0.1655, 0.9665, 0.06806, 0.9665, 0.06806, 0.7574, 0.06832, 0.6433, 0.06835, 0.5485, 0.0, 0.0, 0.0, 0.0, 0.0, 0.0, 0.0, 0.0, 0.2128, 0.9924, 0.2128, 0.9775, 0.2128, 0.7509, 0.2128, 0.5242, 0.5873, 0.5242, 0.5873, 0.9924, 0.875, 0.5, 0.625, 0.5, 0.625, 0.5, 0.875, 0.5, 0.375, 0.6625, 0.3829, 0.6625, 0.3829, 0.6625, 0.375, 0.6625, 0.625, 0.5, 0.375, 0.5, 0.375, 0.5, 0.625, 0.5, 0.0, 0.0, 0.0, 0.0, 0.0, 0.0, 0.0, 0.0, 0.03467, 0.5318, 0.03467, 0.7443, 0.03467, 0.7443, 0.03467, 0.5318, 0.625, 0.7188, 0.875, 0.7188, 0.875, 0.75, 0.625, 0.75, 0.625, 0.5625, 0.875, 0.5625, 0.875, 0.625, 0.625, 0.625, 0.625, 0.625, 0.875, 0.625, 0.875, 0.6875, 0.625, 0.6875, 0.625, 0.6875, 0.875, 0.6875, 0.875, 0.7188, 0.625, 0.7188, 0.625, 0.5, 0.875, 0.5, 0.875, 0.5625, 0.625, 0.5625, 0.411, 0.755, 0.661, 0.755, 0.661, 0.755, 0.411, 0.755, 0.03467, 0.9569, 0.04934, 0.9569, 0.04934, 0.9569, 0.03467, 0.9569, 0.3764, 0.9752, 0.4679, 0.9752, 0.4679, 0.9752, 0.3764, 0.9752, 0.04544, 0.9914, 0.1208, 0.9914, 0.1208, 0.9914, 0.04544, 0.9914, 0.4679, 0.9752, 0.5439, 0.9752, 0.5439, 0.9752, 0.4679, 0.9752, 0.625, 0.5625, 0.625, 0.5, 0.625, 0.5, 0.625, 0.5625, 0.01979, 0.9589, 0.03464, 0.9589, 0.03464, 0.9589, 0.01979, 0.9589, 0.1512, 0.764, 0.1512, 0.5787, 0.1609, 0.5787, 0.3427, 0.5787, 0.3427, 0.764, 0.3427, 0.8652, 0.3427, 0.9492, 0.3427, 0.9663, 0.1609, 0.9663, 0.1609, 0.9492, 0.1512, 0.9492, 0.1512, 0.8652, 0.5686, 0.5193, 0.5843, 0.5193, 0.584, 0.9596, 0.5685, 0.9596, 0.5685, 0.9807, 0.3996, 0.98, 0.3075, 0.98, 0.2309, 0.98, 0.2309, 0.9596, 0.2153, 0.9596, 0.2153, 0.5193, 0.2309, 0.5193, 0.3075, 0.5193, 0.3997, 0.5193, 0.0, 0.0, 0.0, 0.0, 0.0, 0.0, 0.0, 0.0, 0.0, 0.0, 0.0, 0.0, 0.0, 0.0, 0.0, 0.0, 0.375, 0.595, 0.375, 0.6575, 0.375, 0.6575, 0.375, 0.595, 0.375, 1.0, 0.375, 1.0, 0.375, 1.0, 0.375, 1.0, 0.0, 0.0, 0.0, 0.0, 0.0, 0.0, 0.0, 0.0, 0.375, 0.6575, 0.375, 0.72, 0.375, 0.72, 0.375, 0.6575, 0.0, 0.0, 0.0, 0.0, 0.0, 0.0, 0.0, 0.0, 0.5627, 0.5203, 0.217, 0.5255, 0.217, 0.5255, 0.5627, 0.5203, 0.375, 0.7188, 0.3516, 0.7969, 0.3516, 0.7969, 0.375, 0.7188, 0.0, 0.0, 0.0, 0.0, 0.0, 0.0, 0.0, 0.0, 0.0, 0.0, 0.0, 0.0, 0.0, 0.0, 0.0, 0.0, 0.0, 0.0, 0.0, 0.0, 0.0, 0.0, 0.0, 0.0, 0.0, 0.0, 0.0, 0.0, 0.0, 0.0, 0.0, 0.0, 0.0, 0.0, 0.0, 0.0, 0.0, 0.0, 0.0, 0.0, 0.0, 0.0, 0.0, 0.0, 0.0, 0.0, 0.0, 0.0, 0.3516, 0.7969, 0.375, 0.875, 0.375, 0.875, 0.3516, 0.7969, 0.2732, 0.5084, 0.09344, 0.5084, 0.09344, 0.5084, 0.2732, 0.5084, 0.0, 0.0, 0.0, 0.0, 0.0, 0.0, 0.0, 0.0, 0.1208, 0.5378, 0.04544, 0.5378, 0.04544, 0.5378, 0.1208, 0.5378, 0.0, 0.0, 0.0, 0.0, 0.0, 0.0, 0.0, 0.0, 0.1875, 0.25, 0.2344, 0.4062, 0.2344, 0.4062, 0.1875, 0.25, 0.0, 0.0, 0.0, 0.0, 0.0, 0.0, 0.0, 0.0, 0.1474, 0.5186, 0.05272, 0.5186, 0.05272, 0.5186, 0.1474, 0.5186, 0.375, 0.5638, 0.375, 0.595, 0.375, 0.595, 0.375, 0.5638])
me_cube_006.materials.append(mat_material_001)
me_cube_006.materials.append(mat_material_002)
me_cube_006.update()
me_cube_002 = bpy.data.meshes.new('Cube.002')
me_cube_002.from_pydata([(-1.0, -1.0, -1.0), (-1.0, -1.0, 1.0), (-1.0, 1.0, -1.0), (-1.0, 1.0, 1.0), (1.0, -1.0, -1.0), (1.0, -1.0, 1.0), (1.0, 1.0, -1.0), (1.0, 1.0, 1.0), (-1.0, -11.04, 0.197), (1.0, -11.04, 0.197), (1.0, -0.9764, 1.14), (-1.0, -0.9764, 1.14), (1.0, -11.75, 0.2734), (-1.0, -11.75, 0.2734), (1.212, 52.8, -1.0), (1.212, 52.8, 1.0), (1.204, 50.8, -1.0), (1.204, 50.8, 1.0), (-0.7866, 53.73, -1.0), (-0.7866, 53.73, 1.0), (-0.7945, 51.73, -1.0), (-0.7945, 51.73, 1.0), (1.252, 62.83, 0.197), (-0.7466, 63.76, 0.197), (-0.7867, 53.7, 1.14), (1.211, 52.77, 1.14), (-0.7437, 64.47, 0.2734), (1.254, 63.54, 0.2734)], [], [(0, 1, 3, 2), (2, 3, 7, 6), (6, 7, 5, 4), (4, 5, 1, 0), (2, 6, 4, 0), (7, 3, 1, 5), (1, 8, 13, 11), (10, 11, 13, 12), (8, 9, 12, 13), (9, 5, 10, 12), (5, 1, 11, 10), (14, 15, 17, 16), (16, 17, 21, 20), (20, 21, 19, 18), (18, 19, 15, 14), (16, 20, 18, 14), (21, 17, 15, 19), (15, 22, 27, 25), (24, 25, 27, 26), (22, 23, 26, 27), (23, 19, 24, 26), (19, 15, 25, 24)])
_uv = me_cube_002.uv_layers.new(name='UVMap')
_uv.uv.foreach_set('vector', [0.375, 0.0, 0.625, 0.0, 0.625, 0.25, 0.375, 0.25, 0.9893, -0.006429, 0.9893, 0.5104, 0.6171, 0.5104, 0.6171, -0.006429, 0.375, 0.5, 0.625, 0.5, 0.625, 0.75, 0.375, 0.75, 1.001, 0.01688, 1.001, 0.5109, 0.6056, 0.5109, 0.6056, 0.01688, 0.125, 0.5, 0.375, 0.5, 0.375, 0.75, 0.125, 0.75, 0.625, 0.5, 0.875, 0.5, 0.875, 0.75, 0.625, 0.75, 0.0, 0.0, 0.0, 0.0, 0.0, 0.0, 0.0, 0.0, 0.0423, 0.5376, 0.1058, 0.5376, 0.1058, 0.9664, 0.0423, 0.9664, 0.0, 0.0, 0.0, 0.0, 0.0, 0.0, 0.0, 0.0, 0.0, 0.0, 0.0, 0.0, 0.0, 0.0, 0.0, 0.0, 0.625, 0.75, 0.875, 0.75, 0.875, 0.75, 0.625, 0.75, 0.375, 0.0, 0.625, 0.0, 0.625, 0.25, 0.375, 0.25, 0.9893, -0.006429, 0.9893, 0.5104, 0.6171, 0.5104, 0.6171, -0.006429, 0.375, 0.5, 0.625, 0.5, 0.625, 0.75, 0.375, 0.75, 1.001, 0.01688, 1.001, 0.5109, 0.6056, 0.5109, 0.6056, 0.01688, 0.125, 0.5, 0.375, 0.5, 0.375, 0.75, 0.125, 0.75, 0.625, 0.5, 0.875, 0.5, 0.875, 0.75, 0.625, 0.75, 0.0, 0.0, 0.0, 0.0, 0.0, 0.0, 0.0, 0.0, 0.0423, 0.5376, 0.1058, 0.5376, 0.1058, 0.9664, 0.0423, 0.9664, 0.0, 0.0, 0.0, 0.0, 0.0, 0.0, 0.0, 0.0, 0.0, 0.0, 0.0, 0.0, 0.0, 0.0, 0.0, 0.0, 0.625, 0.75, 0.875, 0.75, 0.875, 0.75, 0.625, 0.75])
me_cube_002.materials.append(mat_material)
me_cube_002.update()

# ---- objects
ob_cube_004 = bpy.data.objects.new('Cube.004', me_cube_006)
ob_cube_001 = bpy.data.objects.new('Cube.001', me_cube_002)

# ---- transforms, parenting, visibility, modifiers, constraints
ob_cube_004.location = (-1.541, 1.24, -1.228)
ob_cube_004.scale = (0.6023, 0.1673, 0.02169)
ob_cube_001.location = (0.1159, -1.0, 0.0)
ob_cube_001.rotation_euler = (0.0, -0.0, 3.099)
ob_cube_001.scale = (0.4038, -0.03742, 0.4038)

# ---- collection membership
col_collection.objects.link(ob_cube_004)
col_collection.objects.link(ob_cube_001)

# ---- scene / render settings (as saved in the file)
scene.frame_start = 1; scene.frame_end = 250; scene.frame_set(31)
scene.render.engine = 'BLENDER_EEVEE_NEXT'
scene.cycles.sampling_pattern = 'TABULATED_SOBOL'
bpy.context.view_layer.update()

# ---- added for rendering (the .blend has no active camera and no usable light): camera, sun
cam_auto = bpy.data.cameras.new('AutoCamera')
cam_auto.lens = 50.0
cam_auto.sensor_width = 36.0
cam_auto.clip_end = 1000.0
ob_auto_camera = bpy.data.objects.new('AutoCamera', cam_auto)
scene.collection.objects.link(ob_auto_camera)
ob_auto_camera.location = (5.43306, -6.79677, 5.04179)
ob_auto_camera.rotation_euler = (1.09748, -7.21219e-08, 0.694738)
scene.camera = ob_auto_camera
light_auto_sun = bpy.data.lights.new('AutoSun', 'SUN')
light_auto_sun.energy = 3.0
light_auto_sun.angle = 0.0523599
ob_auto_sun = bpy.data.objects.new('AutoSun', light_auto_sun)
scene.collection.objects.link(ob_auto_sun)
ob_auto_sun.rotation_euler = (0.872665, 0.174533, 0.523599)
bpy.context.view_layer.update()
